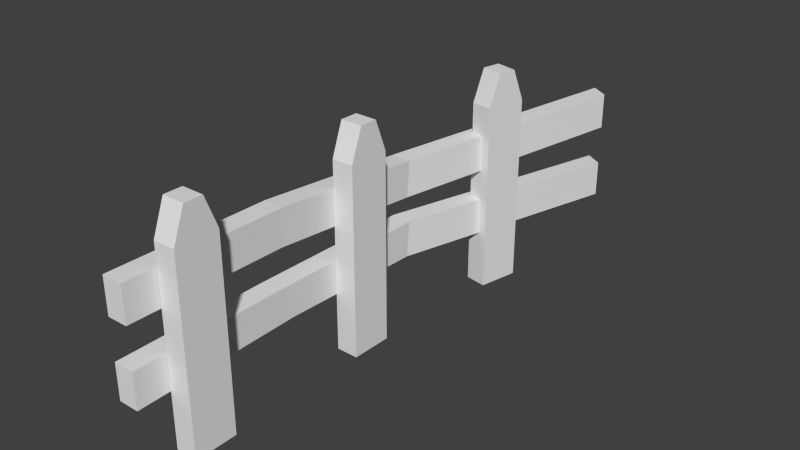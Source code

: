 # Source: FenceSlightCurveRight.blend  (saved by Blender 2.67.0; exported with 4.5.12 LTS)
import bpy
from mathutils import Matrix  # noqa: F401  (used for matrix-valued properties, if any)

bpy.ops.wm.read_factory_settings(use_empty=True)
scene = bpy.context.scene
scene.name = 'Scene'

# ---- collections
col_collection_1 = bpy.data.collections.new('Collection 1'); scene.collection.children.link(col_collection_1)

# ---- world
world_world = bpy.data.worlds.new('World'); scene.world = world_world
world_world.color = (0.05088, 0.05088, 0.05088)
world_world.use_sun_shadow = False
world_world.sun_shadow_jitter_overblur = 0.0
world_world.cycles.sampling_method = 'MANUAL'
world_world.cycles.sample_map_resolution = 256

# ---- meshes
me_cube = bpy.data.meshes.new('Cube')
me_cube.from_pydata([(0.01577, -0.8186, -0.06818), (0.1394, -0.5169, -0.06818), (0.4315, -0.5577, -0.06818), (0.3134, -0.8462, -0.06818), (0.01577, -0.8186, 1.293), (0.1394, -0.5169, 1.293), (0.4315, -0.5577, 1.293), (0.3134, -0.8462, 1.293), (0.04621, -0.732, 1.524), (0.09899, -0.6027, 1.524), (0.393, -0.6395, 1.524), (0.3426, -0.7631, 1.524), (0.5249, 0.3416, 0.8789), (0.7629, 0.2632, 0.8789), (0.5249, 0.3416, 1.137), (0.7629, 0.2632, 1.137), (-0.1511, -3.179, -0.06818), (-0.1511, -3.488, -0.06818), (0.1511, -3.488, -0.06818), (0.1511, -3.179, -0.06818), (-0.1511, -3.179, 1.293), (-0.1511, -3.488, 1.293), (0.1511, -3.488, 1.293), (0.1511, -3.179, 1.293), (-0.1511, -3.268, 1.524), (-0.1511, -3.4, 1.524), (0.1511, -3.4, 1.524), (0.1511, -3.268, 1.524), (-0.4343, -3.722, 0.8789), (-0.1541, -3.722, 0.8789), (-0.4343, -3.722, 1.137), (-0.1541, -3.722, 1.137), (-0.1564, -2.557, 1.129), (-0.109, -1.42, 1.046), (-0.4388, -2.575, 0.8722), (-0.3929, -1.43, 0.7891), (-0.1133, -1.439, 0.7885), (-0.1586, -2.576, 0.8715), (-0.3886, -1.411, 1.047), (-0.4366, -2.556, 1.13), (0.5249, 0.3416, 0.3325), (0.7629, 0.2632, 0.3325), (0.5249, 0.3416, 0.5911), (0.7629, 0.2632, 0.5911), (-0.4343, -3.722, 0.3325), (-0.1541, -3.722, 0.3325), (-0.4343, -3.722, 0.5911), (-0.1541, -3.722, 0.5911), (-0.1564, -2.617, 0.5958), (-0.109, -1.42, 0.5991), (-0.4387, -2.515, 0.3584), (-0.3929, -1.43, 0.3418), (-0.1133, -1.439, 0.3412), (-0.1585, -2.516, 0.3576), (-0.3886, -1.411, 0.5997), (-0.4366, -2.616, 0.5966), (-0.1405, -1.824, -0.06818), (-0.1485, -2.127, -0.06818), (0.1536, -2.129, -0.06818), (0.1616, -1.828, -0.06818), (-0.1405, -1.824, 1.293), (-0.1485, -2.127, 1.293), (0.1536, -2.129, 1.293), (0.1616, -1.828, 1.293), (-0.1437, -1.911, 1.524), (-0.147, -2.041, 1.524), (0.1551, -2.043, 1.524), (0.1584, -1.914, 1.524)], [], [(4, 5, 1, 0), (5, 6, 2, 1), (6, 7, 3, 2), (7, 4, 0, 3), (0, 1, 2, 3), (4, 7, 11, 8), (11, 10, 9, 8), (7, 6, 10, 11), (6, 5, 9, 10), (5, 4, 8, 9), (14, 15, 13, 12), (32, 39, 30, 31), (20, 16, 17, 21), (21, 17, 18, 22), (22, 18, 19, 23), (23, 19, 16, 20), (16, 19, 18, 17), (20, 24, 27, 23), (27, 24, 25, 26), (23, 27, 26, 22), (22, 26, 25, 21), (21, 25, 24, 20), (30, 28, 29, 31), (39, 34, 28, 30), (34, 37, 29, 28), (33, 36, 13, 15), (15, 14, 38, 33), (33, 38, 39, 32), (14, 12, 35, 38), (38, 35, 34, 39), (12, 13, 36, 35), (35, 36, 37, 34), (31, 29, 37, 32), (32, 37, 36, 33), (42, 43, 41, 40), (48, 55, 46, 47), (46, 44, 45, 47), (55, 50, 44, 46), (50, 53, 45, 44), (49, 52, 41, 43), (43, 42, 54, 49), (49, 54, 55, 48), (42, 40, 51, 54), (54, 51, 50, 55), (40, 41, 52, 51), (51, 52, 53, 50), (47, 45, 53, 48), (48, 53, 52, 49), (60, 56, 57, 61), (61, 57, 58, 62), (62, 58, 59, 63), (63, 59, 56, 60), (56, 59, 58, 57), (60, 64, 67, 63), (67, 64, 65, 66), (63, 67, 66, 62), (62, 66, 65, 61), (61, 65, 64, 60)])
_uv = me_cube.uv_layers.new(name='UVMap')
_uv.uv.foreach_set('vector', [0.8101, 0.2402, 0.7543, 0.24, 0.755, 0.0003987, 0.8109, 0.000577, 0.8062, 0.8006, 0.7543, 0.7998, 0.7587, 0.5625, 0.8106, 0.5633, 0.921, 0.24, 0.8676, 0.2402, 0.8669, 0.0005811, 0.9202, 0.0004123, 0.8068, 0.5193, 0.7543, 0.519, 0.7579, 0.2816, 0.8104, 0.282, 0.5923, 0.734, 0.5923, 0.7914, 0.5419, 0.8042, 0.5419, 0.7493, 0.7543, 0.519, 0.8068, 0.5193, 0.8109, 0.5617, 0.7586, 0.5615, 0.7308, 0.7251, 0.7535, 0.7192, 0.753, 0.7713, 0.7293, 0.7775, 0.8676, 0.2402, 0.921, 0.24, 0.9058, 0.2808, 0.883, 0.2808, 0.7543, 0.7998, 0.8062, 0.8006, 0.8107, 0.8432, 0.7585, 0.8423, 0.7543, 0.24, 0.8101, 0.2402, 0.7941, 0.2808, 0.7702, 0.2808, 0.441, 0.7811, 0.3977, 0.7822, 0.3979, 0.7371, 0.4411, 0.736, 0.04727, 0.5245, 0.09536, 0.5354, 0.04916, 0.7352, 0.001094, 0.7242, 0.8117, 0.24, 0.8124, 0.0004123, 0.8661, 0.0005725, 0.8653, 0.2401, 0.9199, 0.3243, 0.9206, 0.5617, 0.8674, 0.5617, 0.8667, 0.3243, 0.8122, 0.8023, 0.8115, 0.5627, 0.8652, 0.5625, 0.8659, 0.8021, 0.9195, 0.6055, 0.921, 0.8429, 0.8682, 0.8423, 0.8667, 0.605, 0.6563, 0.734, 0.7094, 0.734, 0.7094, 0.7883, 0.6562, 0.7883, 0.8667, 0.605, 0.8683, 0.5625, 0.9211, 0.5631, 0.9195, 0.6055, 0.07784, 0.736, 0.07777, 0.7892, 0.05452, 0.7892, 0.05458, 0.736, 0.8659, 0.8021, 0.8507, 0.8429, 0.8277, 0.843, 0.8122, 0.8023, 0.8667, 0.3243, 0.867, 0.2819, 0.9201, 0.2819, 0.9199, 0.3243, 0.8653, 0.2401, 0.8499, 0.2808, 0.8269, 0.2808, 0.8117, 0.24, 0.08705, 0.7362, 0.1322, 0.736, 0.1321, 0.7853, 0.08704, 0.7855, 0.5329, 0.5306, 0.5783, 0.5338, 0.5777, 0.733, 0.5322, 0.7332, 0.3596, 0.1969, 0.3115, 0.2078, 0.2655, 0.01146, 0.3136, 0.0003987, 0.6385, 0.3168, 0.5931, 0.3201, 0.6099, 0.0003987, 0.6554, 0.0005383, 0.0003987, 0.00449, 0.04431, 0.0003987, 0.1322, 0.3369, 0.08381, 0.3275, 0.08381, 0.3275, 0.1322, 0.3369, 0.09536, 0.5354, 0.04727, 0.5245, 0.53, 0.0005384, 0.5755, 0.0003987, 0.5923, 0.3333, 0.5468, 0.33, 0.5468, 0.33, 0.5923, 0.3333, 0.5783, 0.5338, 0.5329, 0.5306, 0.3094, 0.7352, 0.2655, 0.7312, 0.3486, 0.4046, 0.397, 0.3952, 0.397, 0.3952, 0.3486, 0.4046, 0.3115, 0.2078, 0.3596, 0.1969, 0.6532, 0.7184, 0.6077, 0.7182, 0.607, 0.5191, 0.6525, 0.5159, 0.6525, 0.5159, 0.607, 0.5191, 0.5931, 0.3201, 0.6385, 0.3168, 0.2646, 0.7811, 0.2214, 0.7822, 0.2215, 0.7371, 0.2647, 0.736, 0.1775, 0.5347, 0.2256, 0.5457, 0.1817, 0.7352, 0.1337, 0.7242, 0.133, 0.7362, 0.1781, 0.736, 0.1781, 0.7853, 0.133, 0.7855, 0.6574, 0.541, 0.6993, 0.5234, 0.7045, 0.733, 0.659, 0.7332, 0.4942, 0.2071, 0.4461, 0.2181, 0.3978, 0.01146, 0.4458, 0.0003987, 0.7535, 0.3169, 0.7081, 0.3202, 0.7075, 0.0003987, 0.753, 0.0005384, 0.133, 0.00449, 0.1769, 0.0003987, 0.2647, 0.3369, 0.2164, 0.3276, 0.2164, 0.3276, 0.2647, 0.3369, 0.2256, 0.5457, 0.1775, 0.5347, 0.6568, 0.0005384, 0.7023, 0.0003987, 0.7016, 0.3334, 0.6562, 0.33, 0.6562, 0.33, 0.7016, 0.3334, 0.6993, 0.5234, 0.6574, 0.541, 0.4417, 0.7352, 0.3977, 0.7312, 0.4809, 0.4046, 0.5292, 0.3951, 0.5292, 0.3951, 0.4809, 0.4046, 0.4461, 0.2181, 0.4942, 0.2071, 0.7508, 0.7184, 0.7053, 0.7182, 0.7104, 0.5086, 0.7523, 0.5262, 0.7523, 0.5262, 0.7104, 0.5086, 0.7081, 0.3202, 0.7535, 0.3169, 0.9219, 0.8021, 0.9226, 0.5625, 0.9756, 0.5627, 0.9748, 0.8023, 0.8649, 0.324, 0.8656, 0.5614, 0.8124, 0.5615, 0.8117, 0.3241, 0.5938, 0.9589, 0.5931, 0.7193, 0.6456, 0.7192, 0.6463, 0.9588, 0.9746, 0.04349, 0.9754, 0.2808, 0.9225, 0.2802, 0.9218, 0.04289, 0.0005533, 0.7367, 0.05372, 0.736, 0.05357, 0.789, 0.0003987, 0.79, 0.9218, 0.04289, 0.9229, 0.0004594, 0.9757, 0.001081, 0.9746, 0.04349, 0.2016, 0.736, 0.2017, 0.7892, 0.1789, 0.7896, 0.179, 0.7364, 0.6463, 0.9588, 0.6314, 0.9995, 0.6089, 0.9996, 0.5938, 0.9589, 0.8117, 0.3241, 0.8117, 0.2817, 0.8649, 0.2816, 0.8649, 0.324, 0.9748, 0.8023, 0.9596, 0.843, 0.9369, 0.8429, 0.9219, 0.8021])
me_cube.use_remesh_preserve_volume = False
me_cube.use_remesh_preserve_attributes = False
me_cube.use_mirror_vertex_groups = False
me_cube.update()

# ---- objects
ob_cube = bpy.data.objects.new('Cube', me_cube)

# ---- transforms, parenting, visibility, modifiers, constraints
ob_cube.location = (0.0, 0.8236, 0.0)
ob_cube.scale = (0.5298, 1.0, 1.0)
ob_cube.lineart.crease_threshold = 0.0

# ---- collection membership
col_collection_1.objects.link(ob_cube)

# ---- scene / render settings (as saved in the file)
scene.frame_start = 1; scene.frame_end = 250; scene.frame_set(1)
scene.render.engine = 'BLENDER_EEVEE_NEXT'
scene.render.image_settings.color_mode = 'RGB'
scene.render.image_settings.compression = 90
scene.render.resolution_percentage = 50
scene.render.dither_intensity = 0.0
scene.cycles.use_denoising = False
scene.cycles.samples = 10
scene.cycles.sampling_pattern = 'TABULATED_SOBOL'
scene.cycles.light_sampling_threshold = 0.0
scene.cycles.use_adaptive_sampling = False
scene.cycles.use_light_tree = False
scene.cycles.blur_glossy = 0.0
scene.cycles.volume_bounces = 1
scene.cycles.pixel_filter_type = 'GAUSSIAN'
scene.cycles.sample_clamp_indirect = 0.0
scene.view_settings.view_transform = 'Standard'
bpy.context.view_layer.update()

# ---- added for rendering (the .blend has no active camera and no usable light): camera, sun
cam_auto = bpy.data.cameras.new('AutoCamera')
cam_auto.lens = 50.0
cam_auto.sensor_width = 36.0
cam_auto.clip_end = 1000.0
ob_auto_camera = bpy.data.objects.new('AutoCamera', cam_auto)
scene.collection.objects.link(ob_auto_camera)
ob_auto_camera.location = (4.16641, -5.76304, 3.99251)
ob_auto_camera.rotation_euler = (1.09748, -7.21219e-08, 0.694738)
scene.camera = ob_auto_camera
light_auto_sun = bpy.data.lights.new('AutoSun', 'SUN')
light_auto_sun.energy = 3.0
light_auto_sun.angle = 0.0523599
ob_auto_sun = bpy.data.objects.new('AutoSun', light_auto_sun)
scene.collection.objects.link(ob_auto_sun)
ob_auto_sun.rotation_euler = (0.872665, 0.174533, 0.523599)
bpy.context.view_layer.update()
